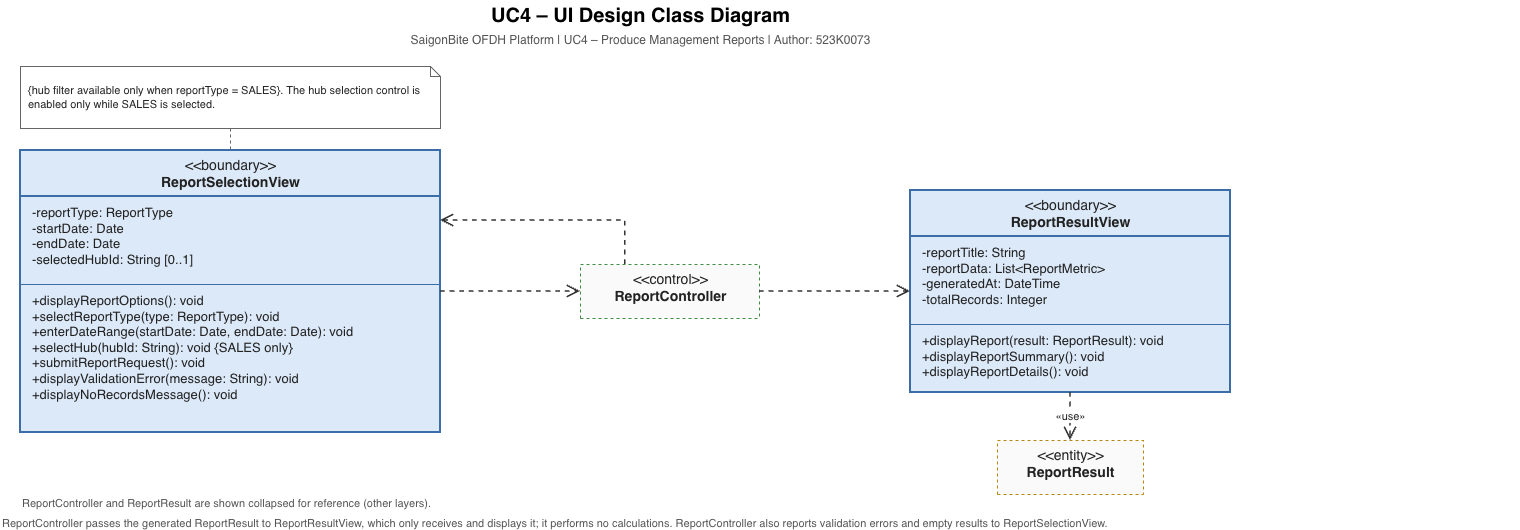

The diagram above was exported from draw.io. Its source (the exported page's mxGraphModel, read from the mxfile embedded in the PNG):
<mxGraphModel dx="1566" dy="770" grid="1" gridSize="10" guides="1" tooltips="1" connect="1" arrows="1" fold="1" page="1" pageScale="1" pageWidth="1400" pageHeight="580" math="0" shadow="0">
  <root>
    <mxCell id="p3-0" />
    <mxCell id="p3-1" parent="p3-0" />
    <mxCell id="p3-11" parent="p3-1" style="text;html=1;align=center;verticalAlign=middle;fontSize=20;" value="&lt;b&gt;UC4 – UI Design Class Diagram&lt;/b&gt;" vertex="1">
      <mxGeometry height="30" width="800" x="300" y="10" as="geometry" />
    </mxCell>
    <mxCell id="p3-12" parent="p3-1" style="text;html=1;align=center;verticalAlign=middle;fontSize=12;fontColor=#555555;" value="SaigonBite OFDH Platform | UC4 – Produce Management Reports | Author: 523K0073" vertex="1">
      <mxGeometry height="20" width="800" x="300" y="40" as="geometry" />
    </mxCell>
    <mxCell id="p3-13" parent="p3-1" style="swimlane;html=1;fontStyle=0;align=center;verticalAlign=top;startSize=46;collapsible=0;fillColor=#DCE9F8;strokeColor=#3B6EA8;strokeWidth=2;fontSize=14;fontColor=#222222;swimlaneFillColor=#DCE9F8;" value="&amp;lt;&amp;lt;boundary&amp;gt;&amp;gt;&lt;br&gt;&lt;b&gt;ReportSelectionView&lt;/b&gt;" vertex="1">
      <mxGeometry height="282" width="420" x="80" y="160" as="geometry" />
    </mxCell>
    <mxCell id="p3-14" parent="p3-13" style="text;html=1;strokeColor=none;fillColor=none;align=left;verticalAlign=top;spacingLeft=10;spacingTop=2;whiteSpace=nowrap;overflow=hidden;fontSize=13;fontColor=#222222;" value="-reportType: ReportType&lt;br&gt;-startDate: Date&lt;br&gt;-endDate: Date&lt;br&gt;-selectedHubId: String [0..1]" vertex="1">
      <mxGeometry height="88" width="420" y="46" as="geometry" />
    </mxCell>
    <mxCell id="p3-15" parent="p3-13" style="line;html=1;strokeWidth=1;fillColor=none;strokeColor=#3B6EA8;" value="" vertex="1">
      <mxGeometry height="8" width="420" y="130" as="geometry" />
    </mxCell>
    <mxCell id="p3-16" parent="p3-13" style="text;html=1;strokeColor=none;fillColor=none;align=left;verticalAlign=top;spacingLeft=10;spacingTop=2;whiteSpace=nowrap;overflow=hidden;fontSize=13;fontColor=#222222;" value="+displayReportOptions(): void&lt;br&gt;+selectReportType(type: ReportType): void&lt;br&gt;+enterDateRange(startDate: Date, endDate: Date): void&lt;br&gt;+selectHub(hubId: String): void {SALES only}&lt;br&gt;+submitReportRequest(): void&lt;br&gt;+displayValidationError(message: String): void&lt;br&gt;+displayNoRecordsMessage(): void" vertex="1">
      <mxGeometry height="148" width="420" y="134" as="geometry" />
    </mxCell>
    <mxCell id="p3-17" parent="p3-1" style="swimlane;html=1;fontStyle=0;align=center;verticalAlign=top;startSize=54;collapsible=0;fillColor=#FAFAFA;strokeColor=#3C8D40;strokeWidth=1;fontSize=14;fontColor=#222222;swimlaneFillColor=#FAFAFA;dashed=1;" value="&amp;lt;&amp;lt;control&amp;gt;&amp;gt;&lt;br&gt;&lt;b&gt;ReportController&lt;/b&gt;" vertex="1">
      <mxGeometry height="54" width="179" x="640" y="274" as="geometry" />
    </mxCell>
    <mxCell id="p3-18" parent="p3-1" style="swimlane;html=1;fontStyle=0;align=center;verticalAlign=top;startSize=46;collapsible=0;fillColor=#DCE9F8;strokeColor=#3B6EA8;strokeWidth=2;fontSize=14;fontColor=#222222;swimlaneFillColor=#DCE9F8;" value="&amp;lt;&amp;lt;boundary&amp;gt;&amp;gt;&lt;br&gt;&lt;b&gt;ReportResultView&lt;/b&gt;" vertex="1">
      <mxGeometry height="202" width="320" x="970" y="200" as="geometry" />
    </mxCell>
    <mxCell id="p3-19" parent="p3-18" style="text;html=1;strokeColor=none;fillColor=none;align=left;verticalAlign=top;spacingLeft=10;spacingTop=2;whiteSpace=nowrap;overflow=hidden;fontSize=13;fontColor=#222222;" value="-reportTitle: String&lt;br&gt;-reportData: List&amp;lt;ReportMetric&amp;gt;&lt;br&gt;-generatedAt: DateTime&lt;br&gt;-totalRecords: Integer" vertex="1">
      <mxGeometry height="88" width="320" y="46" as="geometry" />
    </mxCell>
    <mxCell id="p3-20" parent="p3-18" style="line;html=1;strokeWidth=1;fillColor=none;strokeColor=#3B6EA8;" value="" vertex="1">
      <mxGeometry height="8" width="320" y="130" as="geometry" />
    </mxCell>
    <mxCell id="p3-21" parent="p3-18" style="text;html=1;strokeColor=none;fillColor=none;align=left;verticalAlign=top;spacingLeft=10;spacingTop=2;whiteSpace=nowrap;overflow=hidden;fontSize=13;fontColor=#222222;" value="+displayReport(result: ReportResult): void&lt;br&gt;+displayReportSummary(): void&lt;br&gt;+displayReportDetails(): void" vertex="1">
      <mxGeometry height="68" width="320" y="134" as="geometry" />
    </mxCell>
    <mxCell id="p3-22" edge="1" parent="p3-1" source="p3-13" style="edgeStyle=orthogonalEdgeStyle;rounded=0;html=1;endArrow=open;endFill=0;endSize=10;dashed=1;strokeColor=#333333;strokeWidth=1.6;exitX=1.0000;exitY=0.5000;exitDx=0;exitDy=0;entryX=0.0000;entryY=0.5000;entryDx=0;entryDy=0;" target="p3-17">
      <mxGeometry relative="1" as="geometry" />
    </mxCell>
    <mxCell id="p3-23" edge="1" parent="p3-1" source="p3-17" style="edgeStyle=orthogonalEdgeStyle;rounded=0;html=1;endArrow=open;endFill=0;endSize=10;dashed=1;strokeColor=#333333;strokeWidth=1.6;exitX=1.0000;exitY=0.5000;exitDx=0;exitDy=0;entryX=0.0000;entryY=0.5000;entryDx=0;entryDy=0;" target="p3-18">
      <mxGeometry relative="1" as="geometry" />
    </mxCell>
    <mxCell id="p3-24" parent="p3-1" style="text;html=1;align=left;verticalAlign=top;fontSize=11;fontColor=#555555;whiteSpace=nowrap;" value="ReportController and ReportResult are shown collapsed for reference (other layers)." vertex="1">
      <mxGeometry height="18" width="1500" x="80" y="500" as="geometry" />
    </mxCell>
    <mxCell id="p3-25" edge="1" parent="p3-1" source="p3-17" style="edgeStyle=orthogonalEdgeStyle;rounded=0;html=1;endArrow=open;endFill=0;endSize=10;strokeColor=#333333;strokeWidth=1.6;dashed=1;exitX=0.2500;exitY=0.0000;exitDx=0;exitDy=0;entryX=1.0000;entryY=0.2482;entryDx=0;entryDy=0;" target="p3-13">
      <mxGeometry relative="1" as="geometry">
        <Array as="points">
          <mxPoint x="684.75" y="230" />
        </Array>
      </mxGeometry>
    </mxCell>
    <mxCell id="p3-26" parent="p3-1" style="shape=note;whiteSpace=wrap;html=1;size=10;fillColor=#FFFFFF;strokeColor=#666666;strokeWidth=1;fontSize=11;fontColor=#222222;align=left;verticalAlign=middle;spacingLeft=6;spacingRight=6;" value="{hub filter available only when reportType = SALES}. The hub selection control is enabled only while SALES is selected." vertex="1">
      <mxGeometry height="62" width="420" x="80" y="76" as="geometry" />
    </mxCell>
    <mxCell id="p3-27" edge="1" parent="p3-1" source="p3-26" style="edgeStyle=orthogonalEdgeStyle;rounded=0;html=1;endArrow=none;strokeColor=#666666;strokeWidth=1;dashed=1;exitX=0.5000;exitY=1.0000;exitDx=0;exitDy=0;entryX=0.5000;entryY=0.0000;entryDx=0;entryDy=0;" target="p3-13">
      <mxGeometry relative="1" as="geometry" />
    </mxCell>
    <mxCell id="p3-28" parent="p3-1" style="text;html=1;align=left;verticalAlign=top;fontSize=11;fontColor=#555555;whiteSpace=nowrap;" value="ReportController passes the generated ReportResult to ReportResultView, which only receives and displays it; it performs no calculations. ReportController also reports validation errors and empty results to ReportSelectionView." vertex="1">
      <mxGeometry height="18" width="1500" x="60" y="520" as="geometry" />
    </mxCell>
    <mxCell id="p3-30" parent="p3-1" style="swimlane;html=1;fontStyle=0;align=center;verticalAlign=top;startSize=54;collapsible=0;fillColor=#FAFAFA;strokeColor=#B8860B;strokeWidth=1;fontSize=14;fontColor=#222222;swimlaneFillColor=#FAFAFA;dashed=1;" value="&amp;lt;&amp;lt;entity&amp;gt;&amp;gt;&lt;br&gt;&lt;b&gt;ReportResult&lt;/b&gt;" vertex="1">
      <mxGeometry height="54" width="146" x="1057" y="450" as="geometry" />
    </mxCell>
    <mxCell id="p3-29" edge="1" parent="p3-1" source="p3-18" style="edgeStyle=orthogonalEdgeStyle;rounded=0;html=1;endArrow=open;endFill=0;endSize=10;strokeColor=#333333;strokeWidth=1.6;dashed=1;exitX=0.5000;exitY=1.0000;exitDx=0;exitDy=0;entryX=0.5000;entryY=0.0000;entryDx=0;entryDy=0;" target="p3-30">
      <mxGeometry relative="1" as="geometry" />
    </mxCell>
    <mxCell id="p3-31" parent="p3-1" style="text;html=1;align=center;verticalAlign=middle;fontSize=11;fontColor=#222222;labelBackgroundColor=#FFFFFF;spacing=0;" value="«use»" vertex="1">
      <mxGeometry height="18" width="44.9" x="1107.5" y="417" as="geometry" />
    </mxCell>
  </root>
</mxGraphModel>